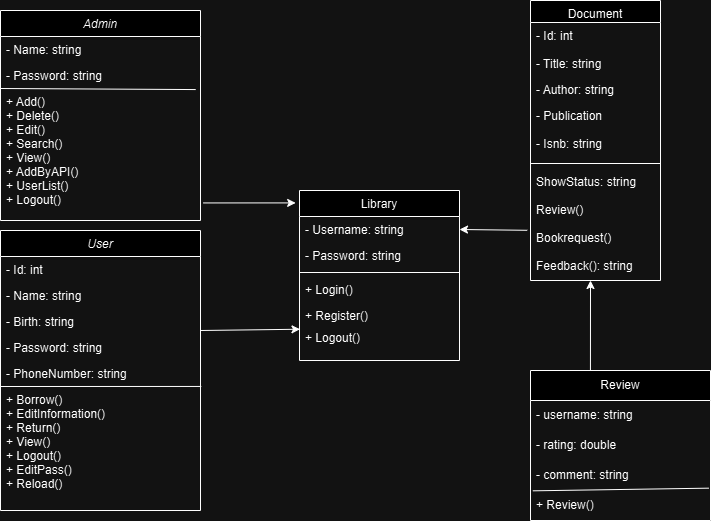

The diagram above was exported from draw.io. Its source (the exported page's mxGraphModel, read from the mxfile embedded in the PNG):
<mxGraphModel dx="1509" dy="1946" grid="1" gridSize="10" guides="1" tooltips="1" connect="1" arrows="1" fold="1" page="1" pageScale="1" pageWidth="827" pageHeight="1169" math="0" shadow="0">
  <root>
    <mxCell id="WIyWlLk6GJQsqaUBKTNV-0" />
    <mxCell id="WIyWlLk6GJQsqaUBKTNV-1" parent="WIyWlLk6GJQsqaUBKTNV-0" />
    <mxCell id="zkfFHV4jXpPFQw0GAbJ--0" value="User" style="swimlane;fontStyle=2;align=center;verticalAlign=top;childLayout=stackLayout;horizontal=1;startSize=26;horizontalStack=0;resizeParent=1;resizeLast=0;collapsible=1;marginBottom=0;rounded=0;shadow=0;strokeWidth=1;" parent="WIyWlLk6GJQsqaUBKTNV-1" vertex="1">
      <mxGeometry x="180" y="30" width="200" height="280" as="geometry">
        <mxRectangle x="230" y="140" width="160" height="26" as="alternateBounds" />
      </mxGeometry>
    </mxCell>
    <mxCell id="zkfFHV4jXpPFQw0GAbJ--1" value="- Id: int" style="text;align=left;verticalAlign=top;spacingLeft=4;spacingRight=4;overflow=hidden;rotatable=0;points=[[0,0.5],[1,0.5]];portConstraint=eastwest;" parent="zkfFHV4jXpPFQw0GAbJ--0" vertex="1">
      <mxGeometry y="26" width="200" height="26" as="geometry" />
    </mxCell>
    <mxCell id="zkfFHV4jXpPFQw0GAbJ--2" value="- Name: string" style="text;align=left;verticalAlign=top;spacingLeft=4;spacingRight=4;overflow=hidden;rotatable=0;points=[[0,0.5],[1,0.5]];portConstraint=eastwest;rounded=0;shadow=0;html=0;" parent="zkfFHV4jXpPFQw0GAbJ--0" vertex="1">
      <mxGeometry y="52" width="200" height="26" as="geometry" />
    </mxCell>
    <mxCell id="r32OQABDPPoyx4RwqNqd-12" value="- Birth: string" style="text;align=left;verticalAlign=top;spacingLeft=4;spacingRight=4;overflow=hidden;rotatable=0;points=[[0,0.5],[1,0.5]];portConstraint=eastwest;" vertex="1" parent="zkfFHV4jXpPFQw0GAbJ--0">
      <mxGeometry y="78" width="200" height="26" as="geometry" />
    </mxCell>
    <mxCell id="zkfFHV4jXpPFQw0GAbJ--5" value="- Password: string" style="text;align=left;verticalAlign=top;spacingLeft=4;spacingRight=4;overflow=hidden;rotatable=0;points=[[0,0.5],[1,0.5]];portConstraint=eastwest;" parent="zkfFHV4jXpPFQw0GAbJ--0" vertex="1">
      <mxGeometry y="104" width="200" height="26" as="geometry" />
    </mxCell>
    <mxCell id="r32OQABDPPoyx4RwqNqd-13" value="" style="endArrow=none;html=1;rounded=0;entryX=1.004;entryY=0.998;entryDx=0;entryDy=0;entryPerimeter=0;" edge="1" parent="zkfFHV4jXpPFQw0GAbJ--0" target="YaaTQYAcvZj7eXgWgztC-18">
      <mxGeometry width="50" height="50" relative="1" as="geometry">
        <mxPoint y="156" as="sourcePoint" />
        <mxPoint x="50" y="106" as="targetPoint" />
      </mxGeometry>
    </mxCell>
    <mxCell id="YaaTQYAcvZj7eXgWgztC-18" value="- PhoneNumber: string" style="text;align=left;verticalAlign=top;spacingLeft=4;spacingRight=4;overflow=hidden;rotatable=0;points=[[0,0.5],[1,0.5]];portConstraint=eastwest;" parent="zkfFHV4jXpPFQw0GAbJ--0" vertex="1">
      <mxGeometry y="130" width="200" height="26" as="geometry" />
    </mxCell>
    <mxCell id="r32OQABDPPoyx4RwqNqd-43" value="+ Borrow()&#10;+ EditInformation()&#10;+ Return()&#10;+ View()&#10;+ Logout()&#10;+ EditPass()&#10;+ Reload()" style="text;align=left;verticalAlign=top;spacingLeft=4;spacingRight=4;overflow=hidden;rotatable=0;points=[[0,0.5],[1,0.5]];portConstraint=eastwest;" vertex="1" parent="zkfFHV4jXpPFQw0GAbJ--0">
      <mxGeometry y="156" width="200" height="124" as="geometry" />
    </mxCell>
    <mxCell id="zkfFHV4jXpPFQw0GAbJ--6" value="Document" style="swimlane;fontStyle=0;align=center;verticalAlign=top;childLayout=stackLayout;horizontal=1;startSize=22;horizontalStack=0;resizeParent=1;resizeLast=0;collapsible=1;marginBottom=0;rounded=0;shadow=0;strokeWidth=1;" parent="WIyWlLk6GJQsqaUBKTNV-1" vertex="1">
      <mxGeometry x="710" y="-200" width="130" height="280" as="geometry">
        <mxRectangle x="130" y="380" width="160" height="26" as="alternateBounds" />
      </mxGeometry>
    </mxCell>
    <mxCell id="r32OQABDPPoyx4RwqNqd-1" value="- Id: int" style="text;align=left;verticalAlign=top;spacingLeft=4;spacingRight=4;overflow=hidden;rotatable=1;points=[[0,0.5],[1,0.5]];portConstraint=eastwest;rounded=0;shadow=0;html=0;movable=1;resizable=1;deletable=1;editable=1;locked=0;connectable=1;" vertex="1" parent="zkfFHV4jXpPFQw0GAbJ--6">
      <mxGeometry y="22" width="130" height="28" as="geometry" />
    </mxCell>
    <mxCell id="zkfFHV4jXpPFQw0GAbJ--7" value="- Title: string" style="text;align=left;verticalAlign=top;spacingLeft=4;spacingRight=4;overflow=hidden;rotatable=0;points=[[0,0.5],[1,0.5]];portConstraint=eastwest;" parent="zkfFHV4jXpPFQw0GAbJ--6" vertex="1">
      <mxGeometry y="50" width="130" height="26" as="geometry" />
    </mxCell>
    <mxCell id="zkfFHV4jXpPFQw0GAbJ--8" value="- Author: string" style="text;align=left;verticalAlign=top;spacingLeft=4;spacingRight=4;overflow=hidden;rotatable=0;points=[[0,0.5],[1,0.5]];portConstraint=eastwest;rounded=0;shadow=0;html=0;" parent="zkfFHV4jXpPFQw0GAbJ--6" vertex="1">
      <mxGeometry y="76" width="130" height="26" as="geometry" />
    </mxCell>
    <mxCell id="YaaTQYAcvZj7eXgWgztC-22" value="- Publication" style="text;align=left;verticalAlign=top;spacingLeft=4;spacingRight=4;overflow=hidden;rotatable=0;points=[[0,0.5],[1,0.5]];portConstraint=eastwest;rounded=0;shadow=0;html=0;" parent="zkfFHV4jXpPFQw0GAbJ--6" vertex="1">
      <mxGeometry y="102" width="130" height="28" as="geometry" />
    </mxCell>
    <mxCell id="YaaTQYAcvZj7eXgWgztC-24" value="- Isnb: string" style="text;align=left;verticalAlign=top;spacingLeft=4;spacingRight=4;overflow=hidden;rotatable=1;points=[[0,0.5],[1,0.5]];portConstraint=eastwest;rounded=0;shadow=0;html=0;movable=1;resizable=1;deletable=1;editable=1;locked=0;connectable=1;" parent="zkfFHV4jXpPFQw0GAbJ--6" vertex="1">
      <mxGeometry y="130" width="130" height="28" as="geometry" />
    </mxCell>
    <mxCell id="zkfFHV4jXpPFQw0GAbJ--9" value="" style="line;html=1;strokeWidth=1;align=left;verticalAlign=middle;spacingTop=-1;spacingLeft=3;spacingRight=3;rotatable=0;labelPosition=right;points=[];portConstraint=eastwest;" parent="zkfFHV4jXpPFQw0GAbJ--6" vertex="1">
      <mxGeometry y="158" width="130" height="10" as="geometry" />
    </mxCell>
    <mxCell id="YaaTQYAcvZj7eXgWgztC-25" value="ShowStatus: string" style="text;align=left;verticalAlign=top;spacingLeft=4;spacingRight=4;overflow=hidden;rotatable=1;points=[[0,0.5],[1,0.5]];portConstraint=eastwest;rounded=0;shadow=0;html=0;movable=1;resizable=1;deletable=1;editable=1;locked=0;connectable=1;" parent="zkfFHV4jXpPFQw0GAbJ--6" vertex="1">
      <mxGeometry y="168" width="130" height="28" as="geometry" />
    </mxCell>
    <mxCell id="r32OQABDPPoyx4RwqNqd-0" value="Review()" style="text;align=left;verticalAlign=top;spacingLeft=4;spacingRight=4;overflow=hidden;rotatable=1;points=[[0,0.5],[1,0.5]];portConstraint=eastwest;rounded=0;shadow=0;html=0;movable=1;resizable=1;deletable=1;editable=1;locked=0;connectable=1;" vertex="1" parent="zkfFHV4jXpPFQw0GAbJ--6">
      <mxGeometry y="196" width="130" height="28" as="geometry" />
    </mxCell>
    <mxCell id="YaaTQYAcvZj7eXgWgztC-28" value="Bookrequest()" style="text;align=left;verticalAlign=top;spacingLeft=4;spacingRight=4;overflow=hidden;rotatable=1;points=[[0,0.5],[1,0.5]];portConstraint=eastwest;rounded=0;shadow=0;html=0;movable=1;resizable=1;deletable=1;editable=1;locked=0;connectable=1;" parent="zkfFHV4jXpPFQw0GAbJ--6" vertex="1">
      <mxGeometry y="224" width="130" height="28" as="geometry" />
    </mxCell>
    <mxCell id="YaaTQYAcvZj7eXgWgztC-26" value="Feedback(): string" style="text;align=left;verticalAlign=top;spacingLeft=4;spacingRight=4;overflow=hidden;rotatable=1;points=[[0,0.5],[1,0.5]];portConstraint=eastwest;rounded=0;shadow=0;html=0;movable=1;resizable=1;deletable=1;editable=1;locked=0;connectable=1;" parent="zkfFHV4jXpPFQw0GAbJ--6" vertex="1">
      <mxGeometry y="252" width="130" height="28" as="geometry" />
    </mxCell>
    <mxCell id="YaaTQYAcvZj7eXgWgztC-1" value="Library" style="swimlane;fontStyle=0;align=center;verticalAlign=top;childLayout=stackLayout;horizontal=1;startSize=26;horizontalStack=0;resizeParent=1;resizeLast=0;collapsible=1;marginBottom=0;rounded=0;shadow=0;strokeWidth=1;" parent="WIyWlLk6GJQsqaUBKTNV-1" vertex="1">
      <mxGeometry x="479" y="-10" width="160" height="170" as="geometry">
        <mxRectangle x="480" y="-30" width="160" height="26" as="alternateBounds" />
      </mxGeometry>
    </mxCell>
    <mxCell id="YaaTQYAcvZj7eXgWgztC-3" value="- Username: string" style="text;align=left;verticalAlign=top;spacingLeft=4;spacingRight=4;overflow=hidden;rotatable=0;points=[[0,0.5],[1,0.5]];portConstraint=eastwest;rounded=0;shadow=0;html=0;" parent="YaaTQYAcvZj7eXgWgztC-1" vertex="1">
      <mxGeometry y="26" width="160" height="26" as="geometry" />
    </mxCell>
    <mxCell id="YaaTQYAcvZj7eXgWgztC-4" value="- Password: string" style="text;align=left;verticalAlign=top;spacingLeft=4;spacingRight=4;overflow=hidden;rotatable=0;points=[[0,0.5],[1,0.5]];portConstraint=eastwest;rounded=0;shadow=0;html=0;" parent="YaaTQYAcvZj7eXgWgztC-1" vertex="1">
      <mxGeometry y="52" width="160" height="26" as="geometry" />
    </mxCell>
    <mxCell id="YaaTQYAcvZj7eXgWgztC-7" value="" style="line;html=1;strokeWidth=1;align=left;verticalAlign=middle;spacingTop=-1;spacingLeft=3;spacingRight=3;rotatable=0;labelPosition=right;points=[];portConstraint=eastwest;" parent="YaaTQYAcvZj7eXgWgztC-1" vertex="1">
      <mxGeometry y="78" width="160" height="8" as="geometry" />
    </mxCell>
    <mxCell id="YaaTQYAcvZj7eXgWgztC-8" value="+ Login()" style="text;align=left;verticalAlign=top;spacingLeft=4;spacingRight=4;overflow=hidden;rotatable=0;points=[[0,0.5],[1,0.5]];portConstraint=eastwest;" parent="YaaTQYAcvZj7eXgWgztC-1" vertex="1">
      <mxGeometry y="86" width="160" height="26" as="geometry" />
    </mxCell>
    <mxCell id="YaaTQYAcvZj7eXgWgztC-9" value="+ Register()" style="text;align=left;verticalAlign=top;spacingLeft=4;spacingRight=4;overflow=hidden;rotatable=0;points=[[0,0.5],[1,0.5]];portConstraint=eastwest;" parent="YaaTQYAcvZj7eXgWgztC-1" vertex="1">
      <mxGeometry y="112" width="160" height="22" as="geometry" />
    </mxCell>
    <mxCell id="YaaTQYAcvZj7eXgWgztC-16" value="+ Logout()" style="text;align=left;verticalAlign=top;spacingLeft=4;spacingRight=4;overflow=hidden;rotatable=0;points=[[0,0.5],[1,0.5]];portConstraint=eastwest;" parent="YaaTQYAcvZj7eXgWgztC-1" vertex="1">
      <mxGeometry y="134" width="160" height="22" as="geometry" />
    </mxCell>
    <mxCell id="126ZviJqil5PtKQudNNu-0" value="Review" style="swimlane;fontStyle=0;childLayout=stackLayout;horizontal=1;startSize=30;horizontalStack=0;resizeParent=1;resizeParentMax=0;resizeLast=0;collapsible=1;marginBottom=0;whiteSpace=wrap;html=1;" vertex="1" parent="WIyWlLk6GJQsqaUBKTNV-1">
      <mxGeometry x="710" y="170" width="180" height="150" as="geometry" />
    </mxCell>
    <mxCell id="126ZviJqil5PtKQudNNu-1" value="- username: string" style="text;strokeColor=none;fillColor=none;align=left;verticalAlign=middle;spacingLeft=4;spacingRight=4;overflow=hidden;points=[[0,0.5],[1,0.5]];portConstraint=eastwest;rotatable=0;whiteSpace=wrap;html=1;" vertex="1" parent="126ZviJqil5PtKQudNNu-0">
      <mxGeometry y="30" width="180" height="30" as="geometry" />
    </mxCell>
    <mxCell id="126ZviJqil5PtKQudNNu-2" value="- rating: double" style="text;strokeColor=none;fillColor=none;align=left;verticalAlign=middle;spacingLeft=4;spacingRight=4;overflow=hidden;points=[[0,0.5],[1,0.5]];portConstraint=eastwest;rotatable=0;whiteSpace=wrap;html=1;" vertex="1" parent="126ZviJqil5PtKQudNNu-0">
      <mxGeometry y="60" width="180" height="30" as="geometry" />
    </mxCell>
    <mxCell id="126ZviJqil5PtKQudNNu-3" value="- comment: string" style="text;strokeColor=none;fillColor=none;align=left;verticalAlign=middle;spacingLeft=4;spacingRight=4;overflow=hidden;points=[[0,0.5],[1,0.5]];portConstraint=eastwest;rotatable=0;whiteSpace=wrap;html=1;" vertex="1" parent="126ZviJqil5PtKQudNNu-0">
      <mxGeometry y="90" width="180" height="30" as="geometry" />
    </mxCell>
    <mxCell id="126ZviJqil5PtKQudNNu-17" value="" style="endArrow=none;html=1;rounded=0;entryX=0.991;entryY=-0.078;entryDx=0;entryDy=0;entryPerimeter=0;exitX=0.013;exitY=0.011;exitDx=0;exitDy=0;exitPerimeter=0;" edge="1" parent="126ZviJqil5PtKQudNNu-0">
      <mxGeometry width="50" height="50" relative="1" as="geometry">
        <mxPoint x="2.3399999999996908" y="120.32999999999993" as="sourcePoint" />
        <mxPoint x="178.37999999999965" y="117.65999999999985" as="targetPoint" />
      </mxGeometry>
    </mxCell>
    <mxCell id="126ZviJqil5PtKQudNNu-16" value="+ Review()" style="text;strokeColor=none;fillColor=none;align=left;verticalAlign=middle;spacingLeft=4;spacingRight=4;overflow=hidden;points=[[0,0.5],[1,0.5]];portConstraint=eastwest;rotatable=0;whiteSpace=wrap;html=1;" vertex="1" parent="126ZviJqil5PtKQudNNu-0">
      <mxGeometry y="120" width="180" height="30" as="geometry" />
    </mxCell>
    <mxCell id="r32OQABDPPoyx4RwqNqd-15" value="Admin" style="swimlane;fontStyle=2;align=center;verticalAlign=top;childLayout=stackLayout;horizontal=1;startSize=26;horizontalStack=0;resizeParent=1;resizeLast=0;collapsible=1;marginBottom=0;rounded=0;shadow=0;strokeWidth=1;" vertex="1" parent="WIyWlLk6GJQsqaUBKTNV-1">
      <mxGeometry x="180" y="-190" width="200" height="210" as="geometry">
        <mxRectangle x="230" y="140" width="160" height="26" as="alternateBounds" />
      </mxGeometry>
    </mxCell>
    <mxCell id="r32OQABDPPoyx4RwqNqd-17" value="- Name: string" style="text;align=left;verticalAlign=top;spacingLeft=4;spacingRight=4;overflow=hidden;rotatable=0;points=[[0,0.5],[1,0.5]];portConstraint=eastwest;rounded=0;shadow=0;html=0;" vertex="1" parent="r32OQABDPPoyx4RwqNqd-15">
      <mxGeometry y="26" width="200" height="26" as="geometry" />
    </mxCell>
    <mxCell id="r32OQABDPPoyx4RwqNqd-38" value="" style="endArrow=none;html=1;rounded=0;entryX=0.976;entryY=0.008;entryDx=0;entryDy=0;entryPerimeter=0;" edge="1" parent="r32OQABDPPoyx4RwqNqd-15" target="r32OQABDPPoyx4RwqNqd-37">
      <mxGeometry width="50" height="50" relative="1" as="geometry">
        <mxPoint y="78" as="sourcePoint" />
        <mxPoint x="50" y="28" as="targetPoint" />
      </mxGeometry>
    </mxCell>
    <mxCell id="r32OQABDPPoyx4RwqNqd-19" value="- Password: string" style="text;align=left;verticalAlign=top;spacingLeft=4;spacingRight=4;overflow=hidden;rotatable=0;points=[[0,0.5],[1,0.5]];portConstraint=eastwest;" vertex="1" parent="r32OQABDPPoyx4RwqNqd-15">
      <mxGeometry y="52" width="200" height="26" as="geometry" />
    </mxCell>
    <mxCell id="r32OQABDPPoyx4RwqNqd-37" value="+ Add()&#10;+ Delete()&#10;+ Edit()&#10;+ Search()&#10;+ View()&#10;+ AddByAPI()&#10;+ UserList()&#10;+ Logout()" style="text;align=left;verticalAlign=top;spacingLeft=4;spacingRight=4;overflow=hidden;rotatable=0;points=[[0,0.5],[1,0.5]];portConstraint=eastwest;" vertex="1" parent="r32OQABDPPoyx4RwqNqd-15">
      <mxGeometry y="78" width="200" height="132" as="geometry" />
    </mxCell>
    <mxCell id="r32OQABDPPoyx4RwqNqd-39" value="" style="endArrow=classic;html=1;rounded=0;exitX=1.013;exitY=0.867;exitDx=0;exitDy=0;exitPerimeter=0;entryX=-0.024;entryY=0.073;entryDx=0;entryDy=0;entryPerimeter=0;" edge="1" parent="WIyWlLk6GJQsqaUBKTNV-1" source="r32OQABDPPoyx4RwqNqd-37" target="YaaTQYAcvZj7eXgWgztC-1">
      <mxGeometry width="50" height="50" relative="1" as="geometry">
        <mxPoint x="429" y="90" as="sourcePoint" />
        <mxPoint x="479" y="40" as="targetPoint" />
      </mxGeometry>
    </mxCell>
    <mxCell id="r32OQABDPPoyx4RwqNqd-40" value="" style="endArrow=classic;html=1;rounded=0;exitX=0.333;exitY=-0.001;exitDx=0;exitDy=0;exitPerimeter=0;" edge="1" parent="WIyWlLk6GJQsqaUBKTNV-1" source="126ZviJqil5PtKQudNNu-0">
      <mxGeometry width="50" height="50" relative="1" as="geometry">
        <mxPoint x="720" y="130" as="sourcePoint" />
        <mxPoint x="770" y="80" as="targetPoint" />
      </mxGeometry>
    </mxCell>
    <mxCell id="r32OQABDPPoyx4RwqNqd-42" value="" style="endArrow=classic;html=1;rounded=0;entryX=1;entryY=0.5;entryDx=0;entryDy=0;exitX=-0.025;exitY=0.207;exitDx=0;exitDy=0;exitPerimeter=0;" edge="1" parent="WIyWlLk6GJQsqaUBKTNV-1" source="YaaTQYAcvZj7eXgWgztC-28" target="YaaTQYAcvZj7eXgWgztC-3">
      <mxGeometry width="50" height="50" relative="1" as="geometry">
        <mxPoint x="690" y="20" as="sourcePoint" />
        <mxPoint x="710" y="100" as="targetPoint" />
      </mxGeometry>
    </mxCell>
    <mxCell id="r32OQABDPPoyx4RwqNqd-44" value="" style="endArrow=classic;html=1;rounded=0;entryX=0.003;entryY=0.215;entryDx=0;entryDy=0;entryPerimeter=0;" edge="1" parent="WIyWlLk6GJQsqaUBKTNV-1" target="YaaTQYAcvZj7eXgWgztC-16">
      <mxGeometry width="50" height="50" relative="1" as="geometry">
        <mxPoint x="380" y="130" as="sourcePoint" />
        <mxPoint x="430" y="80" as="targetPoint" />
      </mxGeometry>
    </mxCell>
  </root>
</mxGraphModel>